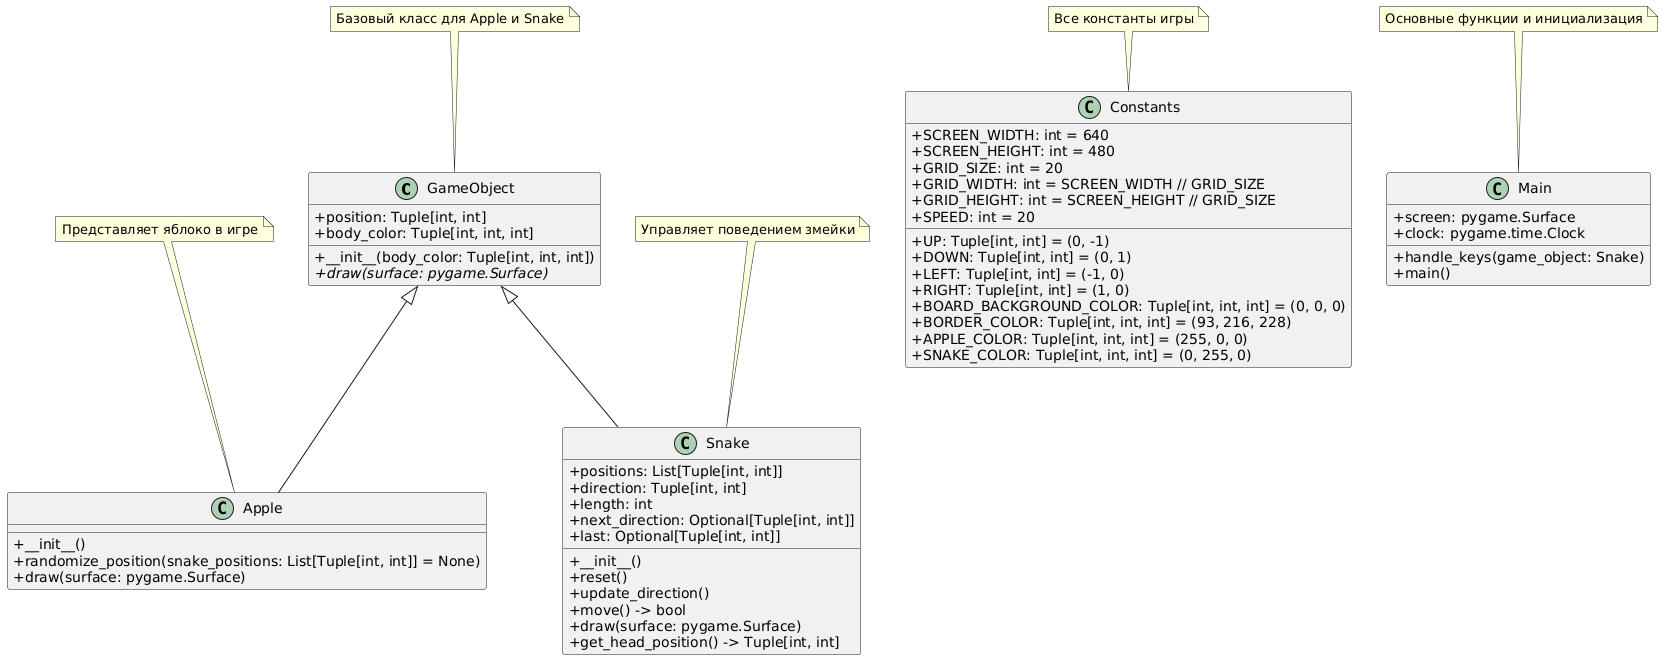

The diagram above was rendered by PlantUML. Its source (embedded in the PNG):
@startuml
skinparam classAttributeIconSize 0

class GameObject {
  + position: Tuple[int, int]
  + body_color: Tuple[int, int, int]
  + __init__(body_color: Tuple[int, int, int])
  + {abstract} draw(surface: pygame.Surface)
}

class Apple {
  + __init__()
  + randomize_position(snake_positions: List[Tuple[int, int]] = None)
  + draw(surface: pygame.Surface)
}

class Snake {
  + positions: List[Tuple[int, int]]
  + direction: Tuple[int, int]
  + length: int
  + next_direction: Optional[Tuple[int, int]]
  + last: Optional[Tuple[int, int]]
  + __init__()
  + reset()
  + update_direction()
  + move() -> bool
  + draw(surface: pygame.Surface)
  + get_head_position() -> Tuple[int, int]
}

GameObject <|-- Apple
GameObject <|-- Snake

class Constants {
  + SCREEN_WIDTH: int = 640
  + SCREEN_HEIGHT: int = 480
  + GRID_SIZE: int = 20
  + GRID_WIDTH: int = SCREEN_WIDTH // GRID_SIZE
  + GRID_HEIGHT: int = SCREEN_HEIGHT // GRID_SIZE
  + UP: Tuple[int, int] = (0, -1)
  + DOWN: Tuple[int, int] = (0, 1)
  + LEFT: Tuple[int, int] = (-1, 0)
  + RIGHT: Tuple[int, int] = (1, 0)
  + BOARD_BACKGROUND_COLOR: Tuple[int, int, int] = (0, 0, 0)
  + BORDER_COLOR: Tuple[int, int, int] = (93, 216, 228)
  + APPLE_COLOR: Tuple[int, int, int] = (255, 0, 0)
  + SNAKE_COLOR: Tuple[int, int, int] = (0, 255, 0)
  + SPEED: int = 20
}

class Main {
  + screen: pygame.Surface
  + clock: pygame.time.Clock
  + handle_keys(game_object: Snake)
  + main()
}

note top of GameObject: Базовый класс для Apple и Snake
note top of Apple: Представляет яблоко в игре
note top of Snake: Управляет поведением змейки
note top of Constants: Все константы игры
note top of Main: Основные функции и инициализация
@enduml